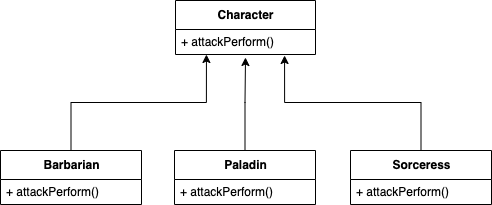

The diagram above was exported from draw.io. Its source (the exported page's mxGraphModel, read from the mxfile embedded in the PNG):
<mxGraphModel dx="2066" dy="1072" grid="1" gridSize="10" guides="1" tooltips="1" connect="1" arrows="1" fold="1" page="1" pageScale="1" pageWidth="827" pageHeight="1169" math="0" shadow="0">
  <root>
    <mxCell id="0" />
    <mxCell id="1" parent="0" />
    <mxCell id="xtvQHGGA1b3Docc_8IWf-19" value="Character" style="swimlane;fontStyle=1;align=center;verticalAlign=middle;childLayout=stackLayout;horizontal=1;startSize=29;horizontalStack=0;resizeParent=1;resizeParentMax=0;resizeLast=0;collapsible=0;marginBottom=0;html=1;" vertex="1" parent="1">
      <mxGeometry x="330" y="200" width="140" height="54" as="geometry" />
    </mxCell>
    <mxCell id="xtvQHGGA1b3Docc_8IWf-21" value="+ attackPerform()" style="text;html=1;strokeColor=none;fillColor=none;align=left;verticalAlign=middle;spacingLeft=4;spacingRight=4;overflow=hidden;rotatable=0;points=[[0,0.5],[1,0.5]];portConstraint=eastwest;" vertex="1" parent="xtvQHGGA1b3Docc_8IWf-19">
      <mxGeometry y="29" width="140" height="25" as="geometry" />
    </mxCell>
    <mxCell id="xtvQHGGA1b3Docc_8IWf-30" style="edgeStyle=orthogonalEdgeStyle;rounded=0;orthogonalLoop=1;jettySize=auto;html=1;entryX=0.221;entryY=1;entryDx=0;entryDy=0;entryPerimeter=0;" edge="1" parent="1" source="xtvQHGGA1b3Docc_8IWf-22" target="xtvQHGGA1b3Docc_8IWf-21">
      <mxGeometry relative="1" as="geometry" />
    </mxCell>
    <mxCell id="xtvQHGGA1b3Docc_8IWf-22" value="Barbarian" style="swimlane;fontStyle=1;align=center;verticalAlign=middle;childLayout=stackLayout;horizontal=1;startSize=29;horizontalStack=0;resizeParent=1;resizeParentMax=0;resizeLast=0;collapsible=0;marginBottom=0;html=1;" vertex="1" parent="1">
      <mxGeometry x="155" y="350" width="141" height="54" as="geometry" />
    </mxCell>
    <mxCell id="xtvQHGGA1b3Docc_8IWf-23" value="+ attackPerform()" style="text;html=1;strokeColor=none;fillColor=none;align=left;verticalAlign=middle;spacingLeft=4;spacingRight=4;overflow=hidden;rotatable=0;points=[[0,0.5],[1,0.5]];portConstraint=eastwest;" vertex="1" parent="xtvQHGGA1b3Docc_8IWf-22">
      <mxGeometry y="29" width="141" height="25" as="geometry" />
    </mxCell>
    <mxCell id="xtvQHGGA1b3Docc_8IWf-32" style="edgeStyle=orthogonalEdgeStyle;rounded=0;orthogonalLoop=1;jettySize=auto;html=1;entryX=0.5;entryY=1.12;entryDx=0;entryDy=0;entryPerimeter=0;" edge="1" parent="1" source="xtvQHGGA1b3Docc_8IWf-24" target="xtvQHGGA1b3Docc_8IWf-21">
      <mxGeometry relative="1" as="geometry">
        <Array as="points">
          <mxPoint x="399" y="302" />
          <mxPoint x="400" y="302" />
        </Array>
      </mxGeometry>
    </mxCell>
    <mxCell id="xtvQHGGA1b3Docc_8IWf-24" value="Paladin" style="swimlane;fontStyle=1;align=center;verticalAlign=middle;childLayout=stackLayout;horizontal=1;startSize=29;horizontalStack=0;resizeParent=1;resizeParentMax=0;resizeLast=0;collapsible=0;marginBottom=0;html=1;" vertex="1" parent="1">
      <mxGeometry x="329" y="350" width="141" height="54" as="geometry" />
    </mxCell>
    <mxCell id="xtvQHGGA1b3Docc_8IWf-25" value="+ attackPerform()" style="text;html=1;strokeColor=none;fillColor=none;align=left;verticalAlign=middle;spacingLeft=4;spacingRight=4;overflow=hidden;rotatable=0;points=[[0,0.5],[1,0.5]];portConstraint=eastwest;" vertex="1" parent="xtvQHGGA1b3Docc_8IWf-24">
      <mxGeometry y="29" width="141" height="25" as="geometry" />
    </mxCell>
    <mxCell id="xtvQHGGA1b3Docc_8IWf-33" style="edgeStyle=orthogonalEdgeStyle;rounded=0;orthogonalLoop=1;jettySize=auto;html=1;entryX=0.779;entryY=1.04;entryDx=0;entryDy=0;entryPerimeter=0;" edge="1" parent="1" source="xtvQHGGA1b3Docc_8IWf-26" target="xtvQHGGA1b3Docc_8IWf-21">
      <mxGeometry relative="1" as="geometry" />
    </mxCell>
    <mxCell id="xtvQHGGA1b3Docc_8IWf-26" value="Sorceress" style="swimlane;fontStyle=1;align=center;verticalAlign=middle;childLayout=stackLayout;horizontal=1;startSize=29;horizontalStack=0;resizeParent=1;resizeParentMax=0;resizeLast=0;collapsible=0;marginBottom=0;html=1;" vertex="1" parent="1">
      <mxGeometry x="505" y="350" width="141" height="54" as="geometry" />
    </mxCell>
    <mxCell id="xtvQHGGA1b3Docc_8IWf-27" value="+ attackPerform()" style="text;html=1;strokeColor=none;fillColor=none;align=left;verticalAlign=middle;spacingLeft=4;spacingRight=4;overflow=hidden;rotatable=0;points=[[0,0.5],[1,0.5]];portConstraint=eastwest;" vertex="1" parent="xtvQHGGA1b3Docc_8IWf-26">
      <mxGeometry y="29" width="141" height="25" as="geometry" />
    </mxCell>
  </root>
</mxGraphModel>